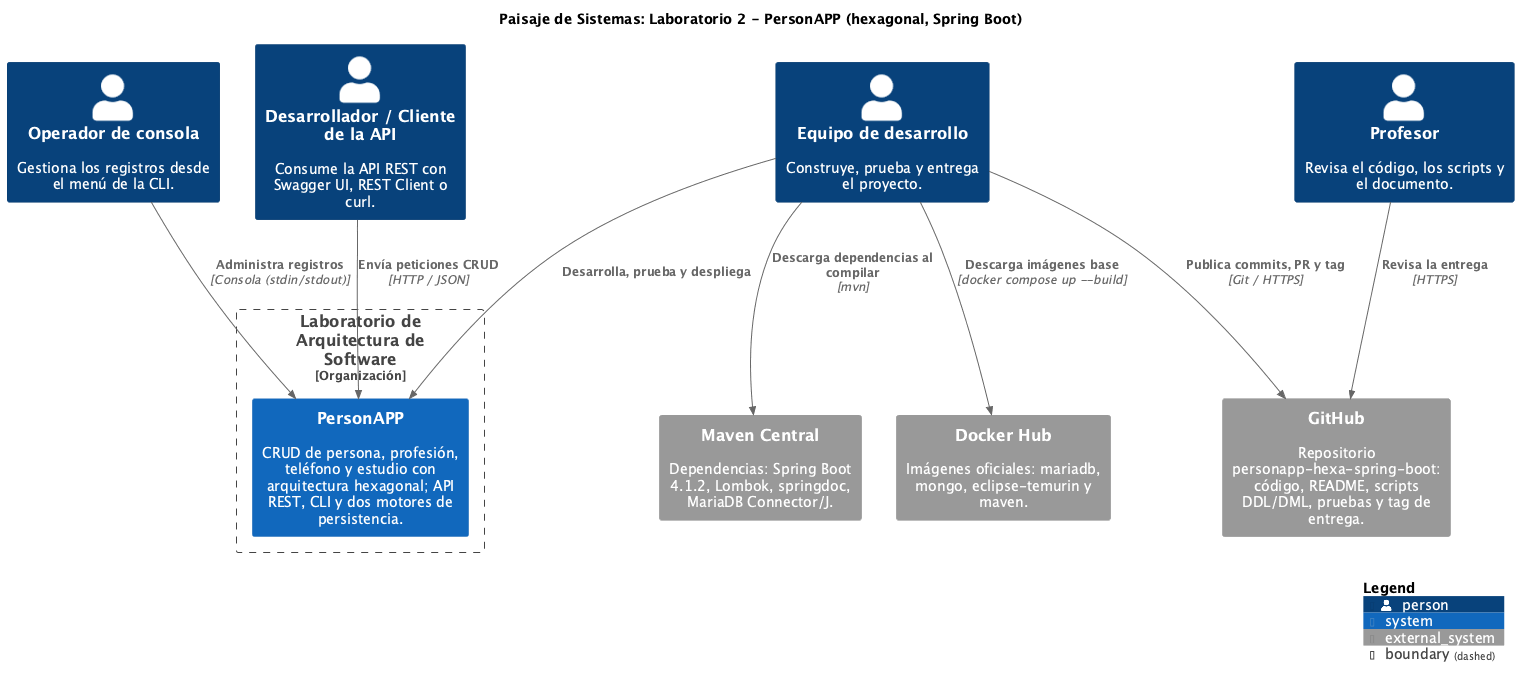

The diagram above was rendered by PlantUML. Its source (embedded in the PNG):
@startuml 01_paisaje
!include https://raw.githubusercontent.com/plantuml-stdlib/C4-PlantUML/v2.10.0/C4_Context.puml
LAYOUT_TOP_DOWN()
hide stereotype
title Paisaje de Sistemas: Laboratorio 2 - PersonAPP (hexagonal, Spring Boot)

Person(operador, "Operador de consola", "Gestiona los registros desde el menú de la CLI.")
Person(cliente, "Desarrollador / Cliente de la API", "Consume la API REST con Swagger UI, REST Client o curl.")
Person(equipo, "Equipo de desarrollo", "Construye, prueba y entrega el proyecto.")
Person(profesor, "Profesor", "Revisa el código, los scripts y el documento.")

Boundary(universidad, "Laboratorio de Arquitectura de Software", "Organización") {
  System(personapp, "PersonAPP", "CRUD de persona, profesión, teléfono y estudio con arquitectura hexagonal; API REST, CLI y dos motores de persistencia.")
}

System_Ext(github, "GitHub", "Repositorio personapp-hexa-spring-boot: código, README, scripts DDL/DML, pruebas y tag de entrega.")
System_Ext(maven, "Maven Central", "Dependencias: Spring Boot 4.1.2, Lombok, springdoc, MariaDB Connector/J.")
System_Ext(hub, "Docker Hub", "Imágenes oficiales: mariadb, mongo, eclipse-temurin y maven.")

Rel(operador, personapp, "Administra registros", "Consola (stdin/stdout)")
Rel(cliente, personapp, "Envía peticiones CRUD", "HTTP / JSON")
Rel(equipo, personapp, "Desarrolla, prueba y despliega")
Rel(equipo, github, "Publica commits, PR y tag", "Git / HTTPS")
Rel(profesor, github, "Revisa la entrega", "HTTPS")
Rel(equipo, maven, "Descarga dependencias al compilar", "mvn")
Rel(equipo, hub, "Descarga imágenes base", "docker compose up --build")

SHOW_LEGEND()
@enduml